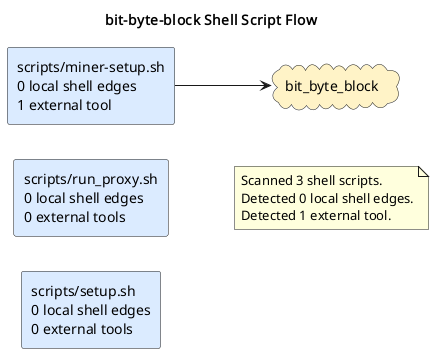

The diagram above was rendered by PlantUML. Its source (embedded in the PNG):
@startuml
title bit-byte-block Shell Script Flow
left to right direction
skinparam shadowing false
skinparam defaultFontName Monospace
skinparam componentStyle rectangle
skinparam linetype ortho
rectangle "scripts/miner-setup.sh\n0 local shell edges\n1 external tool" as shell_scripts_miner_setup_sh #DBEAFE
rectangle "scripts/run_proxy.sh\n0 local shell edges\n0 external tools" as shell_scripts_run_proxy_sh #DBEAFE
rectangle "scripts/setup.sh\n0 local shell edges\n0 external tools" as shell_scripts_setup_sh #DBEAFE
cloud "bit_byte_block" as tool_bit_byte_block #FEF3C7
shell_scripts_miner_setup_sh --> tool_bit_byte_block
note as shellGraphSummary
Scanned 3 shell scripts.
Detected 0 local shell edges.
Detected 1 external tool.
end note
@enduml